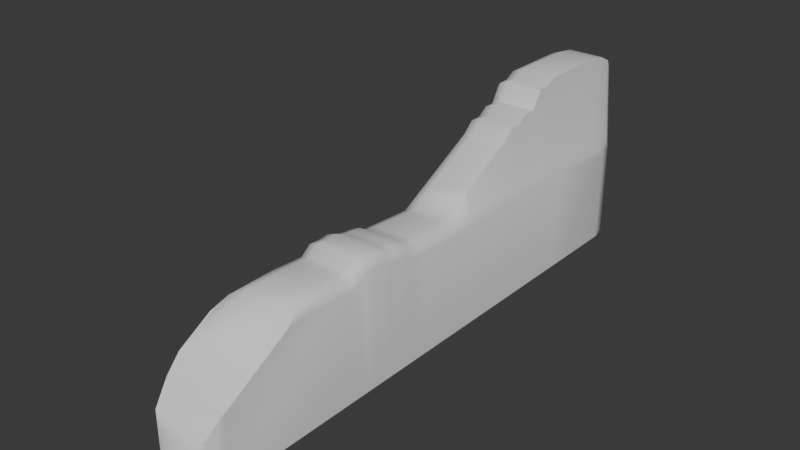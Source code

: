 # Source: MurChantier.blend  (saved by Blender 4.0.36; exported with 4.5.12 LTS)
import bpy
from mathutils import Matrix  # noqa: F401  (used for matrix-valued properties, if any)

bpy.ops.wm.read_factory_settings(use_empty=True)
scene = bpy.context.scene
scene.name = 'Scene'

# ---- collections
col_collection = bpy.data.collections.new('Collection'); scene.collection.children.link(col_collection)

# ---- materials (node trees are filled in below, after node groups)
mat_material = bpy.data.materials.new('Material')
mat_material.alpha_threshold = 0.0
mat_material.use_transparent_shadow = False
mat_material.roughness = 0.5
mat_material.line_color = (0.0, 0.0, 0.0, 1.0)

# ---- node groups
ng_auto_smooth = bpy.data.node_groups.new('Auto Smooth', 'GeometryNodeTree')
_s = ng_auto_smooth.interface.new_socket(name='Geometry', in_out='OUTPUT', socket_type='NodeSocketGeometry')
_s = ng_auto_smooth.interface.new_socket(name='Geometry', in_out='INPUT', socket_type='NodeSocketGeometry')
_s = ng_auto_smooth.interface.new_socket(name='Angle', in_out='INPUT', socket_type='NodeSocketFloat')
_s.subtype = 'ANGLE'
_s.min_value = 0.0
_s.max_value = 3.142
ng_auto_smooth.is_modifier = True
_N = ng_auto_smooth.nodes; _L = ng_auto_smooth.links
n0 = _N.new('NodeGroupOutput'); n0.name = 'Group Output'; n0.location = (480, -100)
n1 = _N.new('NodeGroupInput'); n1.name = 'Group Input'; n1.location = (-420, -300)
n2 = _N.new('NodeGroupInput'); n2.name = 'Group Input.001'; n2.location = (-60, -100)
n3 = _N.new('GeometryNodeSetShadeSmooth'); n3.name = 'Set Shade Smooth'; n3.location = (120, -100)
n3.domain = 'EDGE'
n4 = _N.new('GeometryNodeSetShadeSmooth'); n4.name = 'Set Shade Smooth.001'; n4.location = (300, -100)
n5 = _N.new('GeometryNodeInputMeshEdgeAngle'); n5.name = 'Edge Angle'; n5.location = (-420, -220)
n6 = _N.new('GeometryNodeInputEdgeSmooth'); n6.name = 'Is Edge Smooth'; n6.location = (-60, -160)
n7 = _N.new('GeometryNodeInputShadeSmooth'); n7.name = 'Is Face Smooth'; n7.location = (-240, -340)
n8 = _N.new('FunctionNodeBooleanMath'); n8.name = 'Boolean Math'; n8.location = (-60, -220)
n9 = _N.new('FunctionNodeCompare'); n9.name = 'Compare'; n9.location = (-240, -180)
n9.operation = 'LESS_EQUAL'
_L.new(n5.outputs[0], n9.inputs[0])
_L.new(n4.outputs[0], n0.inputs[0])
_L.new(n1.outputs[1], n9.inputs[1])
_L.new(n9.outputs[0], n8.inputs[0])
_L.new(n7.outputs[0], n8.inputs[1])
_L.new(n2.outputs[0], n3.inputs[0])
_L.new(n6.outputs[0], n3.inputs[1])
_L.new(n3.outputs[0], n4.inputs[0])
_L.new(n8.outputs[0], n3.inputs[2])
n0.is_active_output = True

# ---- material node trees
mat_material.use_nodes = True; mat_material.node_tree.nodes.clear()
_N = mat_material.node_tree.nodes; _L = mat_material.node_tree.links
n0 = _N.new('ShaderNodeOutputMaterial'); n0.name = 'Material Output'; n0.location = (300, 300)
n1 = _N.new('ShaderNodeBsdfPrincipled'); n1.name = 'Principled BSDF'; n1.location = (10, 300)
n1.inputs[3].default_value = 1.45
_L.new(n1.outputs[0], n0.inputs[0])
n0.is_active_output = True

# ---- world
world_world = bpy.data.worlds.new('World'); scene.world = world_world
world_world.use_nodes = True; world_world.node_tree.nodes.clear()
_N = world_world.node_tree.nodes; _L = world_world.node_tree.links
n0 = _N.new('ShaderNodeOutputWorld'); n0.name = 'World Output'; n0.location = (300, 300)
n1 = _N.new('ShaderNodeBackground'); n1.name = 'Background'; n1.location = (10, 300)
n1.inputs[0].default_value = (0.05088, 0.05088, 0.05088, 1.0)
_L.new(n1.outputs[0], n0.inputs[0])
n0.is_active_output = True
world_world.color = (0.05088, 0.05088, 0.05088)
world_world.use_sun_shadow = False
world_world.sun_shadow_jitter_overblur = 0.0

# ---- meshes
me_cube = bpy.data.meshes.new('Cube')
me_cube.from_pydata([(-0.1901, -0.8872, -0.3003), (0.1901, -0.8872, -0.3003), (0.1901, 1.062, -0.3003), (-0.1901, 1.062, -0.3003), (-0.1901, 0.08743, -0.3003), (0.1901, 0.08743, -0.3003), (0.1083, 1.69, -0.3003), (0.1901, 1.552, -0.3003), (0.1661, 1.649, -0.3003), (0.1901, -1.552, -0.3003), (0.1083, -1.69, -0.3003), (0.1661, -1.649, -0.3003), (-0.1901, 1.552, -0.3003), (-0.1083, 1.69, -0.3003), (-0.1661, 1.649, -0.3003), (-0.1083, -1.69, -0.3003), (-0.1901, -1.552, -0.3003), (-0.1661, -1.649, -0.3003), (0.1083, -0.8872, 0.3174), (0.1901, -0.8872, 0.2557), (0.1661, -0.8872, 0.2993), (-0.1901, -0.8872, 0.2556), (-0.1083, -0.8872, 0.3174), (-0.1661, -0.8872, 0.2993), (-0.1083, 1.062, 0.7233), (-0.1901, 1.062, 0.6615), (-0.1661, 1.062, 0.7052), (0.1901, 1.062, 0.2345), (0.1083, 1.062, 0.7233), (0.1661, 1.062, 0.2781), (0.1901, 0.08743, 0.2236), (0.1085, 0.08743, 0.2807), (0.1662, 0.08743, 0.2659), (-0.1901, 0.08743, 0.202), (-0.1085, 0.08743, 0.2684), (-0.1662, 0.08743, 0.2471), (0.1901, 1.552, 0.1933), (0.1083, 1.69, 0.6286), (0.1661, 1.649, 0.1991), (0.1901, 1.452, 0.2371), (0.1083, 1.468, 0.726), (0.1661, 1.463, 0.2808), (0.1901, 1.536, 0.2185), (0.1083, 1.66, 0.6778), (0.1661, 1.624, 0.2413), (0.1901, 1.509, 0.2307), (0.1083, 1.579, 0.7134), (0.1661, 1.558, 0.2701), (-0.1901, 1.453, 0.6641), (-0.1083, 1.468, 0.726), (-0.1661, 1.464, 0.7078), (-0.1901, 1.552, 0.6204), (-0.1083, 1.69, 0.6286), (-0.1661, 1.649, 0.6262), (-0.1901, 1.509, 0.6578), (-0.1083, 1.579, 0.7134), (-0.1661, 1.558, 0.6971), (-0.1901, 1.536, 0.6456), (-0.1083, 1.66, 0.6778), (-0.1661, 1.624, 0.6684), (0.1901, 0.1524, -0.3003), (0.1901, 0.2174, -0.3003), (0.1901, 0.2823, -0.3003), (0.1901, 0.3473, -0.3003), (0.1901, 0.4123, -0.3003), (0.1901, 0.4773, -0.3003), (0.1901, 0.5422, -0.3003), (0.1901, 0.6072, -0.3003), (0.1901, 0.6722, -0.3003), (0.1901, 0.7372, -0.3003), (0.1901, 0.8021, -0.3003), (0.1901, 0.8671, -0.3003), (0.1901, 0.9321, -0.3003), (0.1901, 0.997, -0.3003), (-0.1901, 0.997, -0.3003), (-0.1901, 0.9321, -0.3003), (-0.1901, 0.8671, -0.3003), (-0.1901, 0.8021, -0.3003), (-0.1901, 0.7372, -0.3003), (-0.1901, 0.6722, -0.3003), (-0.1901, 0.6072, -0.3003), (-0.1901, 0.5422, -0.3003), (-0.1901, 0.4773, -0.3003), (-0.1901, 0.4123, -0.3003), (-0.1901, 0.3473, -0.3003), (-0.1901, 0.2823, -0.3003), (-0.1901, 0.2174, -0.3003), (-0.1901, 0.1524, -0.3003), (-0.1085, 0.1524, 0.2987), (-0.1085, 0.2174, 0.3291), (-0.1085, 0.2823, 0.3594), (-0.1085, 0.3473, 0.3897), (-0.1085, 0.4123, 0.42), (-0.1085, 0.4773, 0.4504), (-0.1084, 0.5422, 0.4807), (-0.1084, 0.6072, 0.511), (-0.1084, 0.6722, 0.5637), (-0.1084, 0.7372, 0.5631), (-0.1084, 0.8021, 0.602), (-0.1084, 0.8671, 0.6005), (-0.1083, 0.9321, 0.6906), (-0.1083, 0.997, 0.6929), (-0.1662, 0.997, 0.6746), (-0.1662, 0.9321, 0.6721), (-0.1662, 0.8671, 0.5817), (-0.1662, 0.8021, 0.583), (-0.1662, 0.7372, 0.5439), (-0.1662, 0.6722, 0.5443), (-0.1662, 0.6072, 0.4914), (-0.1662, 0.5422, 0.4608), (-0.1662, 0.4773, 0.4303), (-0.1662, 0.4123, 0.3998), (-0.1662, 0.3473, 0.3692), (-0.1662, 0.2823, 0.3387), (-0.1662, 0.2174, 0.3081), (-0.1662, 0.1524, 0.2776), (-0.1901, 0.997, 0.6308), (-0.1901, 0.9321, 0.6282), (-0.1901, 0.8671, 0.5378), (-0.1901, 0.8021, 0.5389), (-0.1901, 0.7372, 0.4998), (-0.1901, 0.6722, 0.5001), (-0.1901, 0.6072, 0.447), (-0.1901, 0.5422, 0.4164), (-0.1901, 0.4773, 0.3858), (-0.1901, 0.4123, 0.3552), (-0.1901, 0.3473, 0.3245), (-0.1901, 0.2823, 0.2939), (-0.1901, 0.2174, 0.2633), (-0.1901, 0.1524, 0.2326), (0.1083, 0.997, 0.6938), (0.1083, 0.9321, 0.6922), (0.1084, 0.8671, 0.6029), (0.1084, 0.8021, 0.6052), (0.1084, 0.7372, 0.5672), (0.1084, 0.6722, 0.5686), (0.1084, 0.6072, 0.5167), (0.1084, 0.5422, 0.4872), (0.1085, 0.4773, 0.4577), (0.1085, 0.4123, 0.4282), (0.1085, 0.3473, 0.3987), (0.1085, 0.2823, 0.3692), (0.1085, 0.2174, 0.3397), (0.1085, 0.1524, 0.3102), (0.1662, 0.1524, 0.2667), (0.1662, 0.2174, 0.2675), (0.1662, 0.2823, 0.2683), (0.1662, 0.3473, 0.2691), (0.1662, 0.4123, 0.2699), (0.1662, 0.4773, 0.2708), (0.1662, 0.5422, 0.2716), (0.1662, 0.6072, 0.2724), (0.1662, 0.6722, 0.2732), (0.1662, 0.7372, 0.274), (0.1662, 0.8021, 0.2748), (0.1662, 0.8671, 0.2757), (0.1662, 0.9321, 0.2765), (0.1662, 0.997, 0.2773), (0.1901, 0.1524, 0.2243), (0.1901, 0.2174, 0.225), (0.1901, 0.2823, 0.2258), (0.1901, 0.3473, 0.2265), (0.1901, 0.4123, 0.2272), (0.1901, 0.4773, 0.2279), (0.1901, 0.5422, 0.2287), (0.1901, 0.6072, 0.2294), (0.1901, 0.6722, 0.2301), (0.1901, 0.7372, 0.2308), (0.1901, 0.8021, 0.2316), (0.1901, 0.8671, 0.2323), (0.1901, 0.9321, 0.233), (0.1901, 0.997, 0.2338), (-0.1901, 0.02652, -0.3003), (-0.1901, -0.03439, -0.3003), (-0.1901, -0.0953, -0.3003), (-0.1901, -0.1562, -0.3003), (-0.1901, -0.2171, -0.3003), (-0.1901, -0.278, -0.3003), (-0.1901, -0.339, -0.3003), (-0.1901, -0.3999, -0.3003), (-0.1901, -0.4608, -0.3003), (-0.1901, -0.5217, -0.3003), (-0.1901, -0.5826, -0.3003), (-0.1901, -0.6435, -0.3003), (-0.1901, -0.7044, -0.3003), (-0.1901, -0.7653, -0.3003), (-0.1901, -0.8262, -0.3003), (0.1901, -0.8262, -0.3003), (0.1901, -0.7653, -0.3003), (0.1901, -0.7044, -0.3003), (0.1901, -0.6435, -0.3003), (0.1901, -0.5826, -0.3003), (0.1901, -0.5217, -0.3003), (0.1901, -0.4608, -0.3003), (0.1901, -0.3999, -0.3003), (0.1901, -0.339, -0.3003), (0.1901, -0.278, -0.3003), (0.1901, -0.2171, -0.3003), (0.1901, -0.1562, -0.3003), (0.1901, -0.0953, -0.3003), (0.1901, -0.03439, -0.3003), (0.1901, 0.02652, -0.3003), (0.1085, 0.02652, 0.283), (0.1085, -0.03439, 0.2853), (0.1085, -0.0953, 0.2876), (0.1085, -0.1562, 0.2899), (0.1085, -0.2171, 0.2922), (0.1085, -0.278, 0.2944), (0.1084, -0.339, 0.326), (0.1084, -0.3999, 0.3283), (0.1084, -0.4608, 0.3382), (0.1084, -0.5217, 0.3583), (0.1084, -0.5826, 0.3504), (0.1084, -0.6435, 0.3527), (0.1084, -0.7044, 0.3105), (0.1083, -0.7653, 0.3128), (0.1083, -0.8262, 0.3151), (0.1662, -0.8262, 0.2972), (0.1662, -0.7653, 0.2952), (0.1662, -0.7044, 0.2931), (0.1662, -0.6435, 0.3355), (0.1662, -0.5826, 0.3334), (0.1662, -0.5217, 0.3415), (0.1662, -0.4608, 0.3216), (0.1662, -0.3999, 0.3119), (0.1662, -0.339, 0.3098), (0.1662, -0.278, 0.2784), (0.1662, -0.2171, 0.2763), (0.1662, -0.1562, 0.2742), (0.1662, -0.0953, 0.2721), (0.1662, -0.03439, 0.27), (0.1662, 0.02652, 0.2679), (0.1901, -0.8262, 0.2537), (0.1901, -0.7653, 0.2517), (0.1901, -0.7044, 0.2497), (0.1901, -0.6435, 0.2922), (0.1901, -0.5826, 0.2902), (0.1901, -0.5217, 0.2984), (0.1901, -0.4608, 0.2785), (0.1901, -0.3999, 0.2689), (0.1901, -0.339, 0.2669), (0.1901, -0.278, 0.2356), (0.1901, -0.2171, 0.2336), (0.1901, -0.1562, 0.2316), (0.1901, -0.0953, 0.2296), (0.1901, -0.03439, 0.2276), (0.1901, 0.02652, 0.2256), (-0.1083, -0.8262, 0.3143), (-0.1083, -0.7653, 0.3113), (-0.1084, -0.7044, 0.3082), (-0.1084, -0.6435, 0.3497), (-0.1084, -0.5826, 0.3466), (-0.1084, -0.5217, 0.3537), (-0.1084, -0.4608, 0.3329), (-0.1084, -0.3999, 0.3222), (-0.1084, -0.339, 0.3191), (-0.1085, -0.278, 0.2868), (-0.1085, -0.2171, 0.2837), (-0.1085, -0.1562, 0.2807), (-0.1085, -0.0953, 0.2776), (-0.1085, -0.03439, 0.2745), (-0.1085, 0.02652, 0.2715), (-0.1662, 0.02652, 0.2503), (-0.1662, -0.03439, 0.2536), (-0.1662, -0.0953, 0.2569), (-0.1662, -0.1562, 0.2601), (-0.1662, -0.2171, 0.2634), (-0.1662, -0.278, 0.2666), (-0.1662, -0.339, 0.2992), (-0.1662, -0.3999, 0.3024), (-0.1662, -0.4608, 0.3133), (-0.1662, -0.5217, 0.3344), (-0.1662, -0.5826, 0.3275), (-0.1662, -0.6435, 0.3308), (-0.1662, -0.7044, 0.2895), (-0.1662, -0.7653, 0.2928), (-0.1662, -0.8262, 0.296), (-0.1901, 0.02652, 0.2053), (-0.1901, -0.03439, 0.2087), (-0.1901, -0.0953, 0.212), (-0.1901, -0.1562, 0.2154), (-0.1901, -0.2171, 0.2187), (-0.1901, -0.278, 0.2221), (-0.1901, -0.339, 0.2547), (-0.1901, -0.3999, 0.2581), (-0.1901, -0.4608, 0.269), (-0.1901, -0.5217, 0.2902), (-0.1901, -0.5826, 0.2834), (-0.1901, -0.6435, 0.2867), (-0.1901, -0.7044, 0.2455), (-0.1901, -0.7653, 0.2489), (-0.1901, -0.8262, 0.2522), (0.1083, -1.69, -0.08217), (0.1661, -1.649, -0.04291), (-0.1901, -1.552, 0.06513), (-0.1661, -1.649, -0.03403), (-0.1083, -1.69, -0.07639), (0.1661, -1.075, 0.2953), (0.1901, -1.156, 0.25), (-0.1661, -1.18, 0.2931), (-0.1083, -1.125, 0.3124), (0.1083, -1.057, 0.3138), (0.1901, -1.552, 0.04614), (-0.1901, -1.276, 0.2473), (-0.1901, -1.47, 0.147), (0.186, -1.568, 0.0381), (0.02643, 1.662, 0.06665), (-0.166, 1.622, 0.07358), (-0.1661, 1.621, 0.05067), (-0.1815, 1.559, 0.0507), (-0.1085, 1.662, 0.07039), (-0.1087, 1.662, 0.04992), (-0.1083, 1.69, 0.04374), (-0.1661, 1.649, 0.04448), (-0.1661, 1.649, 0.0798), (-0.1083, 1.69, 0.07657), (0.1083, 1.69, 0.07056), (-0.1901, 1.552, 0.04454), (-0.4451, 0.7706, -0.2996), (-0.4451, 0.7706, -0.2571), (-0.3869, 0.9174, -0.2996), (-0.3869, 0.9174, -0.2571), (-0.3541, 0.7345, -0.2996), (-0.3541, 0.7345, -0.2571), (-0.2959, 0.8814, -0.2996), (-0.2959, 0.8814, -0.2571), (-0.4317, 0.9481, -0.2996), (-0.4317, 0.9481, -0.2571), (-0.4491, 1.105, -0.2996), (-0.4491, 1.105, -0.2571), (-0.3344, 0.9589, -0.2996), (-0.3344, 0.9589, -0.2571), (-0.3518, 1.116, -0.2996), (-0.3518, 1.116, -0.2571), (-0.3959, 1.1, -0.245), (-0.3837, 1.114, -0.2057), (-0.3339, 1.233, -0.2955), (-0.3217, 1.247, -0.2562), (-0.3093, 1.055, -0.2534), (-0.2971, 1.069, -0.2142), (-0.2473, 1.189, -0.304), (-0.2351, 1.202, -0.2647)], [], [(216, 247, 22, 18), (172, 277, 33, 4), (0, 1, 9, 11, 10, 15, 17, 16), (74, 116, 25, 3), (186, 187, 1, 0), (187, 232, 19, 1), (7, 36, 42, 45, 39, 27, 2), (12, 14, 13, 6, 8, 7, 2, 3), (60, 158, 30, 5), (143, 88, 34, 31), (40, 49, 24, 28), (87, 60, 5, 4), (58, 43, 37, 52), (55, 46, 43, 58), (49, 40, 46, 55), (3, 25, 48, 54, 57, 51, 317, 12), (216, 18, 20, 217), (217, 20, 19, 232), (101, 24, 26, 102), (102, 26, 25, 116), (143, 31, 32, 144), (144, 32, 30, 158), (261, 34, 35, 262), (262, 35, 33, 277), (54, 48, 50, 56), (56, 50, 49, 55), (39, 45, 47, 41), (41, 47, 46, 40), (57, 54, 56, 59), (59, 56, 55, 58), (45, 42, 44, 47), (47, 44, 43, 46), (51, 57, 59, 53), (53, 59, 58, 52), (42, 36, 38, 44), (44, 38, 37, 43), (6, 316, 37, 38, 8), (8, 38, 36, 7), (40, 28, 29, 41), (41, 29, 27, 39), (12, 317, 313, 14), (14, 313, 312, 13), (48, 25, 26, 50), (50, 26, 24, 49), (303, 304, 305, 302, 298, 297, 301, 300, 299), (292, 10, 11, 293), (294, 16, 17, 295), (295, 17, 15, 296), (13, 312, 316, 6), (29, 157, 171, 27), (157, 156, 170, 171), (156, 155, 169, 170), (155, 154, 168, 169), (154, 153, 167, 168), (153, 152, 166, 167), (152, 151, 165, 166), (151, 150, 164, 165), (150, 149, 163, 164), (149, 148, 162, 163), (148, 147, 161, 162), (147, 146, 160, 161), (146, 145, 159, 160), (145, 144, 158, 159), (28, 130, 157, 29), (130, 131, 156, 157), (131, 132, 155, 156), (132, 133, 154, 155), (133, 134, 153, 154), (134, 135, 152, 153), (135, 136, 151, 152), (136, 137, 150, 151), (137, 138, 149, 150), (138, 139, 148, 149), (139, 140, 147, 148), (140, 141, 146, 147), (141, 142, 145, 146), (142, 143, 144, 145), (35, 115, 129, 33), (115, 114, 128, 129), (114, 113, 127, 128), (113, 112, 126, 127), (112, 111, 125, 126), (111, 110, 124, 125), (110, 109, 123, 124), (109, 108, 122, 123), (108, 107, 121, 122), (107, 106, 120, 121), (106, 105, 119, 120), (105, 104, 118, 119), (104, 103, 117, 118), (103, 102, 116, 117), (34, 88, 115, 35), (88, 89, 114, 115), (89, 90, 113, 114), (90, 91, 112, 113), (91, 92, 111, 112), (92, 93, 110, 111), (93, 94, 109, 110), (94, 95, 108, 109), (95, 96, 107, 108), (96, 97, 106, 107), (97, 98, 105, 106), (98, 99, 104, 105), (99, 100, 103, 104), (100, 101, 102, 103), (3, 2, 73, 74), (74, 73, 72, 75), (75, 72, 71, 76), (76, 71, 70, 77), (77, 70, 69, 78), (78, 69, 68, 79), (79, 68, 67, 80), (80, 67, 66, 81), (81, 66, 65, 82), (82, 65, 64, 83), (83, 64, 63, 84), (84, 63, 62, 85), (85, 62, 61, 86), (86, 61, 60, 87), (28, 24, 101, 130), (130, 101, 100, 131), (131, 100, 99, 132), (132, 99, 98, 133), (133, 98, 97, 134), (134, 97, 96, 135), (135, 96, 95, 136), (136, 95, 94, 137), (137, 94, 93, 138), (138, 93, 92, 139), (139, 92, 91, 140), (140, 91, 90, 141), (141, 90, 89, 142), (142, 89, 88, 143), (2, 27, 171, 73), (73, 171, 170, 72), (72, 170, 169, 71), (71, 169, 168, 70), (70, 168, 167, 69), (69, 167, 166, 68), (68, 166, 165, 67), (67, 165, 164, 66), (66, 164, 163, 65), (65, 163, 162, 64), (64, 162, 161, 63), (63, 161, 160, 62), (62, 160, 159, 61), (61, 159, 158, 60), (4, 33, 129, 87), (87, 129, 128, 86), (86, 128, 127, 85), (85, 127, 126, 84), (84, 126, 125, 83), (83, 125, 124, 82), (82, 124, 123, 81), (81, 123, 122, 80), (80, 122, 121, 79), (79, 121, 120, 78), (78, 120, 119, 77), (77, 119, 118, 76), (76, 118, 117, 75), (75, 117, 116, 74), (23, 276, 291, 21), (276, 275, 290, 291), (275, 274, 289, 290), (274, 273, 288, 289), (273, 272, 287, 288), (272, 271, 286, 287), (271, 270, 285, 286), (270, 269, 284, 285), (269, 268, 283, 284), (268, 267, 282, 283), (267, 266, 281, 282), (266, 265, 280, 281), (265, 264, 279, 280), (264, 263, 278, 279), (263, 262, 277, 278), (22, 247, 276, 23), (247, 248, 275, 276), (248, 249, 274, 275), (249, 250, 273, 274), (250, 251, 272, 273), (251, 252, 271, 272), (252, 253, 270, 271), (253, 254, 269, 270), (254, 255, 268, 269), (255, 256, 267, 268), (256, 257, 266, 267), (257, 258, 265, 266), (258, 259, 264, 265), (259, 260, 263, 264), (260, 261, 262, 263), (32, 231, 246, 30), (231, 230, 245, 246), (230, 229, 244, 245), (229, 228, 243, 244), (228, 227, 242, 243), (227, 226, 241, 242), (226, 225, 240, 241), (225, 224, 239, 240), (224, 223, 238, 239), (223, 222, 237, 238), (222, 221, 236, 237), (221, 220, 235, 236), (220, 219, 234, 235), (219, 218, 233, 234), (218, 217, 232, 233), (31, 202, 231, 32), (202, 203, 230, 231), (203, 204, 229, 230), (204, 205, 228, 229), (205, 206, 227, 228), (206, 207, 226, 227), (207, 208, 225, 226), (208, 209, 224, 225), (209, 210, 223, 224), (210, 211, 222, 223), (211, 212, 221, 222), (212, 213, 220, 221), (213, 214, 219, 220), (214, 215, 218, 219), (215, 216, 217, 218), (5, 30, 246, 201), (201, 246, 245, 200), (200, 245, 244, 199), (199, 244, 243, 198), (198, 243, 242, 197), (197, 242, 241, 196), (196, 241, 240, 195), (195, 240, 239, 194), (194, 239, 238, 193), (193, 238, 237, 192), (192, 237, 236, 191), (191, 236, 235, 190), (190, 235, 234, 189), (189, 234, 233, 188), (188, 233, 232, 187), (4, 5, 201, 172), (172, 201, 200, 173), (173, 200, 199, 174), (174, 199, 198, 175), (175, 198, 197, 176), (176, 197, 196, 177), (177, 196, 195, 178), (178, 195, 194, 179), (179, 194, 193, 180), (180, 193, 192, 181), (181, 192, 191, 182), (182, 191, 190, 183), (183, 190, 189, 184), (184, 189, 188, 185), (185, 188, 187, 186), (0, 21, 291, 186), (186, 291, 290, 185), (185, 290, 289, 184), (184, 289, 288, 183), (183, 288, 287, 182), (182, 287, 286, 181), (181, 286, 285, 180), (180, 285, 284, 179), (179, 284, 283, 178), (178, 283, 282, 177), (177, 282, 281, 176), (176, 281, 280, 175), (175, 280, 279, 174), (174, 279, 278, 173), (173, 278, 277, 172), (31, 34, 261, 202), (202, 261, 260, 203), (203, 260, 259, 204), (204, 259, 258, 205), (205, 258, 257, 206), (206, 257, 256, 207), (207, 256, 255, 208), (208, 255, 254, 209), (209, 254, 253, 210), (210, 253, 252, 211), (211, 252, 251, 212), (212, 251, 250, 213), (213, 250, 249, 214), (214, 249, 248, 215), (215, 248, 247, 216), (10, 292, 296, 15), (294, 295, 296, 292, 293, 305, 304), (16, 294, 304, 303, 21, 0), (293, 11, 9, 302, 305), (18, 22, 300, 301), (23, 299, 300, 22), (21, 303, 299, 23), (1, 19, 298, 302, 9), (20, 297, 298, 19), (18, 301, 297, 20), (311, 308, 307, 310), (315, 314, 53, 52), (316, 315, 52, 37), (310, 306, 311), (308, 309, 307), (314, 317, 51, 53), (308, 311, 312, 313), (310, 307, 314, 315), (306, 310, 315, 316), (311, 306, 316, 312), (309, 308, 313, 317), (307, 309, 317, 314), (318, 319, 321, 320), (320, 321, 325, 324), (324, 325, 323, 322), (322, 323, 319, 318), (320, 324, 322, 318), (325, 321, 319, 323), (326, 327, 329, 328), (328, 329, 333, 332), (332, 333, 331, 330), (330, 331, 327, 326), (328, 332, 330, 326), (333, 329, 327, 331), (334, 335, 337, 336), (336, 337, 341, 340), (340, 341, 339, 338), (338, 339, 335, 334), (336, 340, 338, 334), (341, 337, 335, 339)])
me_cube.polygons.foreach_set('use_smooth', [1, 1, 1, 1, 1, 1, 1, 1, 1, 1, 1, 1, 1, 1, 1, 1, 1, 1, 1, 1, 1, 1, 1, 1, 1, 1, 1, 1, 1, 1, 1, 1, 1, 1, 1, 1, 1, 1, 1, 1, 1, 1, 1, 1, 1, 1, 1, 1, 1, 1, 1, 1, 1, 1, 1, 1, 1, 1, 1, 1, 1, 1, 1, 1, 1, 1, 1, 1, 1, 1, 1, 1, 1, 1, 1, 1, 1, 1, 1, 1, 1, 1, 1, 1, 1, 1, 1, 1, 1, 1, 1, 1, 1, 1, 1, 1, 1, 1, 1, 1, 1, 1, 1, 1, 1, 1, 1, 1, 1, 1, 1, 1, 1, 1, 1, 1, 1, 1, 1, 1, 1, 1, 1, 1, 1, 1, 1, 1, 1, 1, 1, 1, 1, 1, 1, 1, 1, 1, 1, 1, 1, 1, 1, 1, 1, 1, 1, 1, 1, 1, 1, 1, 1, 1, 1, 1, 1, 1, 1, 1, 1, 1, 1, 1, 1, 1, 1, 1, 1, 1, 1, 1, 1, 1, 1, 1, 1, 1, 1, 1, 1, 1, 1, 1, 1, 1, 1, 1, 1, 1, 1, 1, 1, 1, 1, 1, 1, 1, 1, 1, 1, 1, 1, 1, 1, 1, 1, 1, 1, 1, 1, 1, 1, 1, 1, 1, 1, 1, 1, 1, 1, 1, 1, 1, 1, 1, 1, 1, 1, 1, 1, 1, 1, 1, 1, 1, 1, 1, 1, 1, 1, 1, 1, 1, 1, 1, 1, 1, 1, 1, 1, 1, 1, 1, 1, 1, 1, 1, 1, 1, 1, 1, 1, 1, 1, 1, 1, 1, 1, 1, 1, 1, 1, 1, 1, 1, 1, 1, 1, 1, 1, 1, 1, 1, 1, 1, 1, 1, 1, 1, 1, 1, 1, 1, 1, 1, 1, 1, 1, 1, 1, 1, 1, 0, 0, 0, 0, 0, 0, 0, 0, 0, 0, 0, 0, 0, 0, 0, 0, 0, 0])
_uv = me_cube.uv_layers.new(name='UVMap')
_uv.uv.foreach_set('vector', [0.6788, 0.6861, 0.8212, 0.6861, 0.8212, 0.6906, 0.6788, 0.6906, 0.375, 0.127, 0.5978, 0.127, 0.5976, 0.1315, 0.375, 0.1315, 0.125, 0.6906, 0.375, 0.6906, 0.375, 0.7398, 0.3592, 0.747, 0.3212, 0.75, 0.1788, 0.75, 0.1408, 0.747, 0.125, 0.7398, 0.375, 0.1988, 0.599, 0.1988, 0.5991, 0.2036, 0.375, 0.2036, 0.125, 0.6861, 0.375, 0.6861, 0.375, 0.6906, 0.125, 0.6906, 0.375, 0.6861, 0.5999, 0.6861, 0.6, 0.6906, 0.375, 0.6906, 0.375, 0.5102, 0.5808, 0.5102, 0.5913, 0.5113, 0.5965, 0.5134, 0.5993, 0.5176, 0.5991, 0.5464, 0.375, 0.5464, 0.125, 0.5102, 0.1408, 0.503, 0.1788, 0.5, 0.3212, 0.5, 0.3592, 0.503, 0.375, 0.5102, 0.375, 0.5464, 0.125, 0.5464, 0.375, 0.6137, 0.5987, 0.6137, 0.5987, 0.6185, 0.375, 0.6185, 0.6786, 0.6137, 0.8214, 0.6137, 0.8214, 0.6185, 0.6786, 0.6185, 0.6788, 0.5164, 0.8212, 0.5164, 0.8212, 0.5464, 0.6788, 0.5464, 0.125, 0.6137, 0.375, 0.6137, 0.375, 0.6185, 0.125, 0.6185, 0.6043, 0.3038, 0.6043, 0.4462, 0.5839, 0.4462, 0.5839, 0.3038, 0.625, 0.3038, 0.625, 0.4462, 0.6043, 0.4462, 0.6043, 0.3038, 0.8212, 0.5164, 0.6788, 0.5164, 0.6788, 0.5, 0.8212, 0.5, 0.375, 0.2036, 0.5991, 0.2036, 0.5992, 0.2325, 0.5965, 0.2366, 0.5913, 0.2387, 0.5808, 0.2398, 0.4521, 0.2398, 0.375, 0.2398, 0.6788, 0.6861, 0.6788, 0.6906, 0.625, 0.6906, 0.625, 0.6861, 0.625, 0.6861, 0.625, 0.6906, 0.6, 0.6906, 0.5999, 0.6861, 0.8212, 0.5512, 0.8212, 0.5464, 0.875, 0.5467, 0.875, 0.5515, 0.625, 0.1985, 0.625, 0.2033, 0.5991, 0.2036, 0.599, 0.1988, 0.6786, 0.6137, 0.6786, 0.6185, 0.625, 0.6185, 0.625, 0.6137, 0.625, 0.6137, 0.625, 0.6185, 0.5987, 0.6185, 0.5987, 0.6137, 0.8214, 0.623, 0.8214, 0.6185, 0.875, 0.6185, 0.875, 0.623, 0.625, 0.127, 0.625, 0.1315, 0.5976, 0.1315, 0.5978, 0.127, 0.5965, 0.2366, 0.5992, 0.2325, 0.6247, 0.234, 0.62, 0.241, 0.875, 0.5016, 0.875, 0.5156, 0.8212, 0.5164, 0.8212, 0.5, 0.5993, 0.5176, 0.5965, 0.5134, 0.62, 0.509, 0.6247, 0.516, 0.625, 0.5156, 0.625, 0.5016, 0.6788, 0.5, 0.6788, 0.5164, 0.5913, 0.2387, 0.5965, 0.2366, 0.618, 0.2424, 0.6059, 0.2472, 0.6063, 0.25, 0.623, 0.25, 0.625, 0.3038, 0.6043, 0.3038, 0.5965, 0.5134, 0.5913, 0.5113, 0.6059, 0.5028, 0.618, 0.5076, 0.623, 0.5, 0.6063, 0.5, 0.6043, 0.4462, 0.625, 0.4462, 0.5808, 0.2398, 0.5913, 0.2387, 0.6024, 0.249, 0.5838, 0.25, 0.5838, 0.25, 0.6024, 0.249, 0.6043, 0.3038, 0.5839, 0.3038, 0.5913, 0.5113, 0.5808, 0.5102, 0.5838, 0.5, 0.6024, 0.501, 0.6024, 0.501, 0.5838, 0.5, 0.5839, 0.4462, 0.6043, 0.4462, 0.375, 0.4462, 0.4584, 0.4462, 0.5839, 0.4462, 0.5838, 0.5, 0.375, 0.5, 0.375, 0.5, 0.5838, 0.5, 0.5808, 0.5102, 0.375, 0.5102, 0.6788, 0.5164, 0.6788, 0.5464, 0.625, 0.5465, 0.625, 0.5168, 0.625, 0.5168, 0.625, 0.5465, 0.5991, 0.5464, 0.5993, 0.5176, 0.375, 0.2398, 0.4521, 0.2398, 0.4527, 0.25, 0.375, 0.25, 0.375, 0.25, 0.4527, 0.25, 0.4524, 0.3038, 0.375, 0.3038, 0.5992, 0.2325, 0.5991, 0.2036, 0.625, 0.2036, 0.625, 0.2332, 0.875, 0.5168, 0.875, 0.5464, 0.8212, 0.5464, 0.8212, 0.5164, 0.5997, 0.03063, 0.5597, 0.01623, 0.5154, 0.7415, 0.5186, 0.7398, 0.5998, 0.7105, 0.625, 0.7046, 0.6788, 0.7032, 0.8212, 0.7082, 0.625, 0.03759, 0.4658, 0.8038, 0.375, 0.8038, 0.375, 0.75, 0.4826, 0.75, 0.5264, 0.01022, 0.375, 0.01022, 0.375, 0.0, 0.4858, 0.0, 0.4858, 1.0, 0.375, 1.0, 0.375, 0.9462, 0.4682, 0.9462, 0.375, 0.3038, 0.4524, 0.3038, 0.4584, 0.4462, 0.375, 0.4462, 0.625, 0.5465, 0.625, 0.5513, 0.5991, 0.5512, 0.5991, 0.5464, 0.625, 0.5513, 0.625, 0.5561, 0.5991, 0.556, 0.5991, 0.5512, 0.625, 0.5561, 0.625, 0.5609, 0.599, 0.5609, 0.5991, 0.556, 0.625, 0.5609, 0.625, 0.5657, 0.599, 0.5657, 0.599, 0.5609, 0.625, 0.5657, 0.625, 0.5705, 0.599, 0.5705, 0.599, 0.5657, 0.625, 0.5705, 0.625, 0.5753, 0.599, 0.5753, 0.599, 0.5705, 0.625, 0.5753, 0.625, 0.5801, 0.5989, 0.5801, 0.599, 0.5753, 0.625, 0.5801, 0.625, 0.5849, 0.5989, 0.5849, 0.5989, 0.5801, 0.625, 0.5849, 0.625, 0.5897, 0.5989, 0.5897, 0.5989, 0.5849, 0.625, 0.5897, 0.625, 0.5945, 0.5988, 0.5945, 0.5989, 0.5897, 0.625, 0.5945, 0.625, 0.5993, 0.5988, 0.5993, 0.5988, 0.5945, 0.625, 0.5993, 0.625, 0.6041, 0.5988, 0.6041, 0.5988, 0.5993, 0.625, 0.6041, 0.625, 0.6089, 0.5987, 0.6089, 0.5988, 0.6041, 0.625, 0.6089, 0.625, 0.6137, 0.5987, 0.6137, 0.5987, 0.6089, 0.6788, 0.5464, 0.6788, 0.5512, 0.625, 0.5513, 0.625, 0.5465, 0.6788, 0.5512, 0.6788, 0.556, 0.625, 0.5561, 0.625, 0.5513, 0.6788, 0.556, 0.6787, 0.5609, 0.625, 0.5609, 0.625, 0.5561, 0.6787, 0.5609, 0.6787, 0.5657, 0.625, 0.5657, 0.625, 0.5609, 0.6787, 0.5657, 0.6787, 0.5705, 0.625, 0.5705, 0.625, 0.5657, 0.6787, 0.5705, 0.6787, 0.5753, 0.625, 0.5753, 0.625, 0.5705, 0.6787, 0.5753, 0.6787, 0.5801, 0.625, 0.5801, 0.625, 0.5753, 0.6787, 0.5801, 0.6787, 0.5849, 0.625, 0.5849, 0.625, 0.5801, 0.6787, 0.5849, 0.6787, 0.5897, 0.625, 0.5897, 0.625, 0.5849, 0.6787, 0.5897, 0.6787, 0.5945, 0.625, 0.5945, 0.625, 0.5897, 0.6787, 0.5945, 0.6787, 0.5993, 0.625, 0.5993, 0.625, 0.5945, 0.6787, 0.5993, 0.6787, 0.6041, 0.625, 0.6041, 0.625, 0.5993, 0.6787, 0.6041, 0.6786, 0.6089, 0.625, 0.6089, 0.625, 0.6041, 0.6786, 0.6089, 0.6786, 0.6137, 0.625, 0.6137, 0.625, 0.6089, 0.625, 0.1315, 0.625, 0.1363, 0.5977, 0.1363, 0.5976, 0.1315, 0.625, 0.1363, 0.625, 0.1411, 0.5978, 0.1411, 0.5977, 0.1363, 0.625, 0.1411, 0.625, 0.1458, 0.5979, 0.1459, 0.5978, 0.1411, 0.625, 0.1458, 0.625, 0.1506, 0.598, 0.1507, 0.5979, 0.1459, 0.625, 0.1506, 0.625, 0.1554, 0.5981, 0.1555, 0.598, 0.1507, 0.625, 0.1554, 0.625, 0.1602, 0.5982, 0.1603, 0.5981, 0.1555, 0.625, 0.1602, 0.625, 0.165, 0.5983, 0.1651, 0.5982, 0.1603, 0.625, 0.165, 0.625, 0.1698, 0.5984, 0.1699, 0.5983, 0.1651, 0.625, 0.1698, 0.625, 0.1746, 0.5985, 0.1747, 0.5984, 0.1699, 0.625, 0.1746, 0.625, 0.1794, 0.5986, 0.1795, 0.5985, 0.1747, 0.625, 0.1794, 0.625, 0.1842, 0.5987, 0.1843, 0.5986, 0.1795, 0.625, 0.1842, 0.625, 0.189, 0.5988, 0.1891, 0.5987, 0.1843, 0.625, 0.189, 0.625, 0.1938, 0.5989, 0.194, 0.5988, 0.1891, 0.625, 0.1938, 0.625, 0.1985, 0.599, 0.1988, 0.5989, 0.194, 0.8214, 0.6185, 0.8214, 0.6137, 0.875, 0.6137, 0.875, 0.6185, 0.8214, 0.6137, 0.8214, 0.6089, 0.875, 0.6089, 0.875, 0.6137, 0.8214, 0.6089, 0.8213, 0.6041, 0.875, 0.6042, 0.875, 0.6089, 0.8213, 0.6041, 0.8213, 0.5993, 0.875, 0.5994, 0.875, 0.6042, 0.8213, 0.5993, 0.8213, 0.5945, 0.875, 0.5946, 0.875, 0.5994, 0.8213, 0.5945, 0.8213, 0.5897, 0.875, 0.5898, 0.875, 0.5946, 0.8213, 0.5897, 0.8213, 0.5849, 0.875, 0.585, 0.875, 0.5898, 0.8213, 0.5849, 0.8213, 0.5801, 0.875, 0.5802, 0.875, 0.585, 0.8213, 0.5801, 0.8213, 0.5753, 0.875, 0.5754, 0.875, 0.5802, 0.8213, 0.5753, 0.8213, 0.5705, 0.875, 0.5706, 0.875, 0.5754, 0.8213, 0.5705, 0.8213, 0.5657, 0.875, 0.5658, 0.875, 0.5706, 0.8213, 0.5657, 0.8213, 0.5609, 0.875, 0.561, 0.875, 0.5658, 0.8213, 0.5609, 0.8212, 0.556, 0.875, 0.5562, 0.875, 0.561, 0.8212, 0.556, 0.8212, 0.5512, 0.875, 0.5515, 0.875, 0.5562, 0.125, 0.5464, 0.375, 0.5464, 0.375, 0.5512, 0.125, 0.5512, 0.125, 0.5512, 0.375, 0.5512, 0.375, 0.556, 0.125, 0.556, 0.125, 0.556, 0.375, 0.556, 0.375, 0.5609, 0.125, 0.5609, 0.125, 0.5609, 0.375, 0.5609, 0.375, 0.5657, 0.125, 0.5657, 0.125, 0.5657, 0.375, 0.5657, 0.375, 0.5705, 0.125, 0.5705, 0.125, 0.5705, 0.375, 0.5705, 0.375, 0.5753, 0.125, 0.5753, 0.125, 0.5753, 0.375, 0.5753, 0.375, 0.5801, 0.125, 0.5801, 0.125, 0.5801, 0.375, 0.5801, 0.375, 0.5849, 0.125, 0.5849, 0.125, 0.5849, 0.375, 0.5849, 0.375, 0.5897, 0.125, 0.5897, 0.125, 0.5897, 0.375, 0.5897, 0.375, 0.5945, 0.125, 0.5945, 0.125, 0.5945, 0.375, 0.5945, 0.375, 0.5993, 0.125, 0.5993, 0.125, 0.5993, 0.375, 0.5993, 0.375, 0.6041, 0.125, 0.6041, 0.125, 0.6041, 0.375, 0.6041, 0.375, 0.6089, 0.125, 0.6089, 0.125, 0.6089, 0.375, 0.6089, 0.375, 0.6137, 0.125, 0.6137, 0.6788, 0.5464, 0.8212, 0.5464, 0.8212, 0.5512, 0.6788, 0.5512, 0.6788, 0.5512, 0.8212, 0.5512, 0.8212, 0.556, 0.6788, 0.556, 0.6788, 0.556, 0.8212, 0.556, 0.8213, 0.5609, 0.6787, 0.5609, 0.6787, 0.5609, 0.8213, 0.5609, 0.8213, 0.5657, 0.6787, 0.5657, 0.6787, 0.5657, 0.8213, 0.5657, 0.8213, 0.5705, 0.6787, 0.5705, 0.6787, 0.5705, 0.8213, 0.5705, 0.8213, 0.5753, 0.6787, 0.5753, 0.6787, 0.5753, 0.8213, 0.5753, 0.8213, 0.5801, 0.6787, 0.5801, 0.6787, 0.5801, 0.8213, 0.5801, 0.8213, 0.5849, 0.6787, 0.5849, 0.6787, 0.5849, 0.8213, 0.5849, 0.8213, 0.5897, 0.6787, 0.5897, 0.6787, 0.5897, 0.8213, 0.5897, 0.8213, 0.5945, 0.6787, 0.5945, 0.6787, 0.5945, 0.8213, 0.5945, 0.8213, 0.5993, 0.6787, 0.5993, 0.6787, 0.5993, 0.8213, 0.5993, 0.8213, 0.6041, 0.6787, 0.6041, 0.6787, 0.6041, 0.8213, 0.6041, 0.8214, 0.6089, 0.6786, 0.6089, 0.6786, 0.6089, 0.8214, 0.6089, 0.8214, 0.6137, 0.6786, 0.6137, 0.375, 0.5464, 0.5991, 0.5464, 0.5991, 0.5512, 0.375, 0.5512, 0.375, 0.5512, 0.5991, 0.5512, 0.5991, 0.556, 0.375, 0.556, 0.375, 0.556, 0.5991, 0.556, 0.599, 0.5609, 0.375, 0.5609, 0.375, 0.5609, 0.599, 0.5609, 0.599, 0.5657, 0.375, 0.5657, 0.375, 0.5657, 0.599, 0.5657, 0.599, 0.5705, 0.375, 0.5705, 0.375, 0.5705, 0.599, 0.5705, 0.599, 0.5753, 0.375, 0.5753, 0.375, 0.5753, 0.599, 0.5753, 0.5989, 0.5801, 0.375, 0.5801, 0.375, 0.5801, 0.5989, 0.5801, 0.5989, 0.5849, 0.375, 0.5849, 0.375, 0.5849, 0.5989, 0.5849, 0.5989, 0.5897, 0.375, 0.5897, 0.375, 0.5897, 0.5989, 0.5897, 0.5988, 0.5945, 0.375, 0.5945, 0.375, 0.5945, 0.5988, 0.5945, 0.5988, 0.5993, 0.375, 0.5993, 0.375, 0.5993, 0.5988, 0.5993, 0.5988, 0.6041, 0.375, 0.6041, 0.375, 0.6041, 0.5988, 0.6041, 0.5987, 0.6089, 0.375, 0.6089, 0.375, 0.6089, 0.5987, 0.6089, 0.5987, 0.6137, 0.375, 0.6137, 0.375, 0.1315, 0.5976, 0.1315, 0.5977, 0.1363, 0.375, 0.1363, 0.375, 0.1363, 0.5977, 0.1363, 0.5978, 0.1411, 0.375, 0.1411, 0.375, 0.1411, 0.5978, 0.1411, 0.5979, 0.1459, 0.375, 0.1459, 0.375, 0.1459, 0.5979, 0.1459, 0.598, 0.1507, 0.375, 0.1507, 0.375, 0.1507, 0.598, 0.1507, 0.5981, 0.1555, 0.375, 0.1555, 0.375, 0.1555, 0.5981, 0.1555, 0.5982, 0.1603, 0.375, 0.1603, 0.375, 0.1603, 0.5982, 0.1603, 0.5983, 0.1651, 0.375, 0.1651, 0.375, 0.1651, 0.5983, 0.1651, 0.5984, 0.1699, 0.375, 0.1699, 0.375, 0.1699, 0.5984, 0.1699, 0.5985, 0.1747, 0.375, 0.1747, 0.375, 0.1747, 0.5985, 0.1747, 0.5986, 0.1795, 0.375, 0.1795, 0.375, 0.1795, 0.5986, 0.1795, 0.5987, 0.1843, 0.375, 0.1843, 0.375, 0.1843, 0.5987, 0.1843, 0.5988, 0.1891, 0.375, 0.1891, 0.375, 0.1891, 0.5988, 0.1891, 0.5989, 0.194, 0.375, 0.194, 0.375, 0.194, 0.5989, 0.194, 0.599, 0.1988, 0.375, 0.1988, 0.625, 0.05974, 0.625, 0.06422, 0.5998, 0.06388, 0.6, 0.05937, 0.625, 0.06422, 0.625, 0.0687, 0.5997, 0.06838, 0.5998, 0.06388, 0.625, 0.0687, 0.625, 0.07319, 0.5995, 0.07289, 0.5997, 0.06838, 0.625, 0.07319, 0.625, 0.07767, 0.5994, 0.0774, 0.5995, 0.07289, 0.625, 0.07767, 0.625, 0.08215, 0.5992, 0.0819, 0.5994, 0.0774, 0.625, 0.08215, 0.625, 0.08664, 0.5991, 0.08641, 0.5992, 0.0819, 0.625, 0.08664, 0.625, 0.09112, 0.5989, 0.09091, 0.5991, 0.08641, 0.625, 0.09112, 0.625, 0.0956, 0.5988, 0.09542, 0.5989, 0.09091, 0.625, 0.0956, 0.625, 0.1001, 0.5986, 0.09993, 0.5988, 0.09542, 0.625, 0.1001, 0.625, 0.1046, 0.5985, 0.1044, 0.5986, 0.09993, 0.625, 0.1046, 0.625, 0.1091, 0.5984, 0.1089, 0.5985, 0.1044, 0.625, 0.1091, 0.625, 0.1135, 0.5982, 0.1134, 0.5984, 0.1089, 0.625, 0.1135, 0.625, 0.118, 0.5981, 0.1179, 0.5982, 0.1134, 0.625, 0.118, 0.625, 0.1225, 0.5979, 0.1225, 0.5981, 0.1179, 0.625, 0.1225, 0.625, 0.127, 0.5978, 0.127, 0.5979, 0.1225, 0.8212, 0.6906, 0.8212, 0.6861, 0.875, 0.6858, 0.875, 0.6903, 0.8212, 0.6861, 0.8212, 0.6816, 0.875, 0.6813, 0.875, 0.6858, 0.8212, 0.6816, 0.8212, 0.6771, 0.875, 0.6768, 0.875, 0.6813, 0.8212, 0.6771, 0.8213, 0.6726, 0.875, 0.6723, 0.875, 0.6768, 0.8213, 0.6726, 0.8213, 0.6681, 0.875, 0.6678, 0.875, 0.6723, 0.8213, 0.6681, 0.8213, 0.6636, 0.875, 0.6634, 0.875, 0.6678, 0.8213, 0.6636, 0.8213, 0.6591, 0.875, 0.6589, 0.875, 0.6634, 0.8213, 0.6591, 0.8213, 0.6546, 0.875, 0.6544, 0.875, 0.6589, 0.8213, 0.6546, 0.8213, 0.6501, 0.875, 0.6499, 0.875, 0.6544, 0.8213, 0.6501, 0.8213, 0.6456, 0.875, 0.6454, 0.875, 0.6499, 0.8213, 0.6456, 0.8213, 0.6411, 0.875, 0.6409, 0.875, 0.6454, 0.8213, 0.6411, 0.8213, 0.6366, 0.875, 0.6365, 0.875, 0.6409, 0.8213, 0.6366, 0.8213, 0.6321, 0.875, 0.632, 0.875, 0.6365, 0.8213, 0.6321, 0.8214, 0.6275, 0.875, 0.6275, 0.875, 0.632, 0.8214, 0.6275, 0.8214, 0.623, 0.875, 0.623, 0.875, 0.6275, 0.625, 0.6185, 0.625, 0.623, 0.5987, 0.623, 0.5987, 0.6185, 0.625, 0.623, 0.625, 0.6275, 0.5988, 0.6275, 0.5987, 0.623, 0.625, 0.6275, 0.625, 0.632, 0.5989, 0.6321, 0.5988, 0.6275, 0.625, 0.632, 0.625, 0.6365, 0.599, 0.6366, 0.5989, 0.6321, 0.625, 0.6365, 0.625, 0.641, 0.5991, 0.6411, 0.599, 0.6366, 0.625, 0.641, 0.625, 0.6456, 0.5992, 0.6456, 0.5991, 0.6411, 0.625, 0.6456, 0.625, 0.6501, 0.5993, 0.6501, 0.5992, 0.6456, 0.625, 0.6501, 0.625, 0.6546, 0.5993, 0.6546, 0.5993, 0.6501, 0.625, 0.6546, 0.625, 0.6591, 0.5994, 0.6591, 0.5993, 0.6546, 0.625, 0.6591, 0.625, 0.6636, 0.5995, 0.6636, 0.5994, 0.6591, 0.625, 0.6636, 0.625, 0.6681, 0.5996, 0.6681, 0.5995, 0.6636, 0.625, 0.6681, 0.625, 0.6726, 0.5997, 0.6726, 0.5996, 0.6681, 0.625, 0.6726, 0.625, 0.6771, 0.5998, 0.6771, 0.5997, 0.6726, 0.625, 0.6771, 0.625, 0.6816, 0.5999, 0.6816, 0.5998, 0.6771, 0.625, 0.6816, 0.625, 0.6861, 0.5999, 0.6861, 0.5999, 0.6816, 0.6786, 0.6185, 0.6786, 0.623, 0.625, 0.623, 0.625, 0.6185, 0.6786, 0.623, 0.6786, 0.6275, 0.625, 0.6275, 0.625, 0.623, 0.6786, 0.6275, 0.6787, 0.6321, 0.625, 0.632, 0.625, 0.6275, 0.6787, 0.6321, 0.6787, 0.6366, 0.625, 0.6365, 0.625, 0.632, 0.6787, 0.6366, 0.6787, 0.6411, 0.625, 0.641, 0.625, 0.6365, 0.6787, 0.6411, 0.6787, 0.6456, 0.625, 0.6456, 0.625, 0.641, 0.6787, 0.6456, 0.6787, 0.6501, 0.625, 0.6501, 0.625, 0.6456, 0.6787, 0.6501, 0.6787, 0.6546, 0.625, 0.6546, 0.625, 0.6501, 0.6787, 0.6546, 0.6787, 0.6591, 0.625, 0.6591, 0.625, 0.6546, 0.6787, 0.6591, 0.6787, 0.6636, 0.625, 0.6636, 0.625, 0.6591, 0.6787, 0.6636, 0.6787, 0.6681, 0.625, 0.6681, 0.625, 0.6636, 0.6787, 0.6681, 0.6787, 0.6726, 0.625, 0.6726, 0.625, 0.6681, 0.6787, 0.6726, 0.6788, 0.6771, 0.625, 0.6771, 0.625, 0.6726, 0.6788, 0.6771, 0.6788, 0.6816, 0.625, 0.6816, 0.625, 0.6771, 0.6788, 0.6816, 0.6788, 0.6861, 0.625, 0.6861, 0.625, 0.6816, 0.375, 0.6185, 0.5987, 0.6185, 0.5987, 0.623, 0.375, 0.623, 0.375, 0.623, 0.5987, 0.623, 0.5988, 0.6275, 0.375, 0.6275, 0.375, 0.6275, 0.5988, 0.6275, 0.5989, 0.6321, 0.375, 0.6321, 0.375, 0.6321, 0.5989, 0.6321, 0.599, 0.6366, 0.375, 0.6366, 0.375, 0.6366, 0.599, 0.6366, 0.5991, 0.6411, 0.375, 0.6411, 0.375, 0.6411, 0.5991, 0.6411, 0.5992, 0.6456, 0.375, 0.6456, 0.375, 0.6456, 0.5992, 0.6456, 0.5993, 0.6501, 0.375, 0.6501, 0.375, 0.6501, 0.5993, 0.6501, 0.5993, 0.6546, 0.375, 0.6546, 0.375, 0.6546, 0.5993, 0.6546, 0.5994, 0.6591, 0.375, 0.6591, 0.375, 0.6591, 0.5994, 0.6591, 0.5995, 0.6636, 0.375, 0.6636, 0.375, 0.6636, 0.5995, 0.6636, 0.5996, 0.6681, 0.375, 0.6681, 0.375, 0.6681, 0.5996, 0.6681, 0.5997, 0.6726, 0.375, 0.6726, 0.375, 0.6726, 0.5997, 0.6726, 0.5998, 0.6771, 0.375, 0.6771, 0.375, 0.6771, 0.5998, 0.6771, 0.5999, 0.6816, 0.375, 0.6816, 0.375, 0.6816, 0.5999, 0.6816, 0.5999, 0.6861, 0.375, 0.6861, 0.125, 0.6185, 0.375, 0.6185, 0.375, 0.623, 0.125, 0.623, 0.125, 0.623, 0.375, 0.623, 0.375, 0.6275, 0.125, 0.6275, 0.125, 0.6275, 0.375, 0.6275, 0.375, 0.6321, 0.125, 0.6321, 0.125, 0.6321, 0.375, 0.6321, 0.375, 0.6366, 0.125, 0.6366, 0.125, 0.6366, 0.375, 0.6366, 0.375, 0.6411, 0.125, 0.6411, 0.125, 0.6411, 0.375, 0.6411, 0.375, 0.6456, 0.125, 0.6456, 0.125, 0.6456, 0.375, 0.6456, 0.375, 0.6501, 0.125, 0.6501, 0.125, 0.6501, 0.375, 0.6501, 0.375, 0.6546, 0.125, 0.6546, 0.125, 0.6546, 0.375, 0.6546, 0.375, 0.6591, 0.125, 0.6591, 0.125, 0.6591, 0.375, 0.6591, 0.375, 0.6636, 0.125, 0.6636, 0.125, 0.6636, 0.375, 0.6636, 0.375, 0.6681, 0.125, 0.6681, 0.125, 0.6681, 0.375, 0.6681, 0.375, 0.6726, 0.125, 0.6726, 0.125, 0.6726, 0.375, 0.6726, 0.375, 0.6771, 0.125, 0.6771, 0.125, 0.6771, 0.375, 0.6771, 0.375, 0.6816, 0.125, 0.6816, 0.125, 0.6816, 0.375, 0.6816, 0.375, 0.6861, 0.125, 0.6861, 0.375, 0.05937, 0.6, 0.05937, 0.5998, 0.06388, 0.375, 0.06388, 0.375, 0.06388, 0.5998, 0.06388, 0.5997, 0.06838, 0.375, 0.06838, 0.375, 0.06838, 0.5997, 0.06838, 0.5995, 0.07289, 0.375, 0.07289, 0.375, 0.07289, 0.5995, 0.07289, 0.5994, 0.0774, 0.375, 0.0774, 0.375, 0.0774, 0.5994, 0.0774, 0.5992, 0.0819, 0.375, 0.0819, 0.375, 0.0819, 0.5992, 0.0819, 0.5991, 0.08641, 0.375, 0.08641, 0.375, 0.08641, 0.5991, 0.08641, 0.5989, 0.09091, 0.375, 0.09091, 0.375, 0.09091, 0.5989, 0.09091, 0.5988, 0.09542, 0.375, 0.09542, 0.375, 0.09542, 0.5988, 0.09542, 0.5986, 0.09993, 0.375, 0.09993, 0.375, 0.09993, 0.5986, 0.09993, 0.5985, 0.1044, 0.375, 0.1044, 0.375, 0.1044, 0.5985, 0.1044, 0.5984, 0.1089, 0.375, 0.1089, 0.375, 0.1089, 0.5984, 0.1089, 0.5982, 0.1134, 0.375, 0.1134, 0.375, 0.1134, 0.5982, 0.1134, 0.5981, 0.1179, 0.375, 0.1179, 0.375, 0.1179, 0.5981, 0.1179, 0.5979, 0.1225, 0.375, 0.1225, 0.375, 0.1225, 0.5979, 0.1225, 0.5978, 0.127, 0.375, 0.127, 0.6786, 0.6185, 0.8214, 0.6185, 0.8214, 0.623, 0.6786, 0.623, 0.6786, 0.623, 0.8214, 0.623, 0.8214, 0.6275, 0.6786, 0.6275, 0.6786, 0.6275, 0.8214, 0.6275, 0.8213, 0.6321, 0.6787, 0.6321, 0.6787, 0.6321, 0.8213, 0.6321, 0.8213, 0.6366, 0.6787, 0.6366, 0.6787, 0.6366, 0.8213, 0.6366, 0.8213, 0.6411, 0.6787, 0.6411, 0.6787, 0.6411, 0.8213, 0.6411, 0.8213, 0.6456, 0.6787, 0.6456, 0.6787, 0.6456, 0.8213, 0.6456, 0.8213, 0.6501, 0.6787, 0.6501, 0.6787, 0.6501, 0.8213, 0.6501, 0.8213, 0.6546, 0.6787, 0.6546, 0.6787, 0.6546, 0.8213, 0.6546, 0.8213, 0.6591, 0.6787, 0.6591, 0.6787, 0.6591, 0.8213, 0.6591, 0.8213, 0.6636, 0.6787, 0.6636, 0.6787, 0.6636, 0.8213, 0.6636, 0.8213, 0.6681, 0.6787, 0.6681, 0.6787, 0.6681, 0.8213, 0.6681, 0.8213, 0.6726, 0.6787, 0.6726, 0.6787, 0.6726, 0.8213, 0.6726, 0.8212, 0.6771, 0.6788, 0.6771, 0.6788, 0.6771, 0.8212, 0.6771, 0.8212, 0.6816, 0.6788, 0.6816, 0.6788, 0.6816, 0.8212, 0.6816, 0.8212, 0.6861, 0.6788, 0.6861, 0.375, 0.8038, 0.4658, 0.8038, 0.4682, 0.9462, 0.375, 0.9462, 0.5264, 0.01022, 0.4858, 1.0, 0.4682, 0.9462, 0.4658, 0.8038, 0.4826, 0.75, 0.5154, 0.7415, 0.5597, 0.01623, 0.375, 0.01022, 0.5264, 0.01022, 0.5597, 0.01623, 0.5997, 0.03063, 0.6, 0.05937, 0.375, 0.05937, 0.4826, 0.75, 0.375, 0.75, 0.375, 0.7398, 0.5186, 0.7398, 0.5154, 0.7415, 0.6788, 0.6906, 0.8212, 0.6906, 0.8212, 0.7082, 0.6788, 0.7032, 0.875, 0.6908, 0.875, 0.7124, 0.8212, 0.7082, 0.8212, 0.6906, 0.6, 0.05937, 0.5997, 0.03063, 0.625, 0.03759, 0.625, 0.05923, 0.375, 0.6906, 0.6, 0.6906, 0.5998, 0.7105, 0.5186, 0.7398, 0.375, 0.7398, 0.625, 0.6906, 0.625, 0.7046, 0.5998, 0.7105, 0.6, 0.6906, 0.6788, 0.6906, 0.6788, 0.7032, 0.625, 0.7046, 0.625, 0.6906, 0.4538, 0.3035, 0.4541, 0.25, 0.4593, 0.2501, 0.4584, 0.3036, 0.4597, 0.3038, 0.4607, 0.25, 0.5838, 0.25, 0.5839, 0.3038, 0.4584, 0.4462, 0.4597, 0.3038, 0.5839, 0.3038, 0.5839, 0.4462, 0.4584, 0.3036, 0.4575, 0.3924, 0.4538, 0.3035, 0.4541, 0.25, 0.4537, 0.2435, 0.4593, 0.2501, 0.4607, 0.25, 0.4521, 0.2398, 0.5808, 0.2398, 0.5838, 0.25, 0.4541, 0.25, 0.4538, 0.3035, 0.4524, 0.3038, 0.4527, 0.25, 0.4584, 0.3036, 0.4593, 0.2501, 0.4607, 0.25, 0.4597, 0.3038, 0.4575, 0.3924, 0.4584, 0.3036, 0.4597, 0.3038, 0.4584, 0.4462, 0.4538, 0.3035, 0.4575, 0.3924, 0.4584, 0.4462, 0.4524, 0.3038, 0.4537, 0.2435, 0.4541, 0.25, 0.4527, 0.25, 0.4521, 0.2398, 0.4593, 0.2501, 0.4537, 0.2435, 0.4521, 0.2398, 0.4607, 0.25, 0.375, 0.0, 0.625, 0.0, 0.625, 0.25, 0.375, 0.25, 0.375, 0.25, 0.625, 0.25, 0.625, 0.5, 0.375, 0.5, 0.375, 0.5, 0.625, 0.5, 0.625, 0.75, 0.375, 0.75, 0.375, 0.75, 0.625, 0.75, 0.625, 1.0, 0.375, 1.0, 0.125, 0.5, 0.375, 0.5, 0.375, 0.75, 0.125, 0.75, 0.625, 0.5, 0.875, 0.5, 0.875, 0.75, 0.625, 0.75, 0.375, 0.0, 0.625, 0.0, 0.625, 0.25, 0.375, 0.25, 0.375, 0.25, 0.625, 0.25, 0.625, 0.5, 0.375, 0.5, 0.375, 0.5, 0.625, 0.5, 0.625, 0.75, 0.375, 0.75, 0.375, 0.75, 0.625, 0.75, 0.625, 1.0, 0.375, 1.0, 0.125, 0.5, 0.375, 0.5, 0.375, 0.75, 0.125, 0.75, 0.625, 0.5, 0.875, 0.5, 0.875, 0.75, 0.625, 0.75, 0.375, 0.0, 0.625, 0.0, 0.625, 0.25, 0.375, 0.25, 0.375, 0.25, 0.625, 0.25, 0.625, 0.5, 0.375, 0.5, 0.375, 0.5, 0.625, 0.5, 0.625, 0.75, 0.375, 0.75, 0.375, 0.75, 0.625, 0.75, 0.625, 1.0, 0.375, 1.0, 0.125, 0.5, 0.375, 0.5, 0.375, 0.75, 0.125, 0.75, 0.625, 0.5, 0.875, 0.5, 0.875, 0.75, 0.625, 0.75])
me_cube.materials.append(mat_material)
me_cube.use_mirror_vertex_groups = False
me_cube.update()

# ---- objects
ob_cube = bpy.data.objects.new('Cube', me_cube)

# ---- transforms, parenting, visibility, modifiers, constraints
ob_cube.location = (0.0, 0.0, 0.0)
ob_cube.scale = (1.0, 1.0, 1.145)
ob_cube.lock_rotations_4d = False
ob_cube.empty_display_type = 'ARROWS'
ob_cube.lineart.crease_threshold = 0.0
_m = ob_cube.modifiers.new('Auto Smooth', 'NODES')
_m.node_group = ng_auto_smooth
_gi = [s.identifier for s in ng_auto_smooth.interface.items_tree if s.item_type == 'SOCKET' and s.in_out == 'INPUT']
_m[_gi[1]] = 0.9058  # Angle

# ---- collection membership
col_collection.objects.link(ob_cube)

# ---- scene / render settings (as saved in the file)
scene.frame_start = 1; scene.frame_end = 250; scene.frame_set(1)
scene.render.engine = 'BLENDER_EEVEE_NEXT'
scene.cycles.sampling_pattern = 'TABULATED_SOBOL'
bpy.context.view_layer.update()

# ---- added for rendering (the .blend has no active camera and no usable light): camera, sun
cam_auto = bpy.data.cameras.new('AutoCamera')
cam_auto.lens = 50.0
cam_auto.sensor_width = 36.0
cam_auto.clip_end = 1000.0
ob_auto_camera = bpy.data.objects.new('AutoCamera', cam_auto)
scene.collection.objects.link(ob_auto_camera)
ob_auto_camera.location = (3.23469, -4.03699, 2.93295)
ob_auto_camera.rotation_euler = (1.09748, -7.21219e-08, 0.694738)
scene.camera = ob_auto_camera
light_auto_sun = bpy.data.lights.new('AutoSun', 'SUN')
light_auto_sun.energy = 3.0
light_auto_sun.angle = 0.0523599
ob_auto_sun = bpy.data.objects.new('AutoSun', light_auto_sun)
scene.collection.objects.link(ob_auto_sun)
ob_auto_sun.rotation_euler = (0.872665, 0.174533, 0.523599)
bpy.context.view_layer.update()
